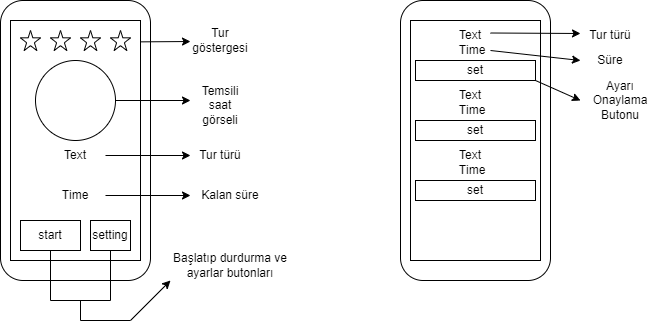

The diagram above was exported from draw.io. Its source (the exported page's mxGraphModel, read from the mxfile embedded in the PNG):
<mxGraphModel dx="1038" dy="547" grid="1" gridSize="10" guides="1" tooltips="1" connect="1" arrows="1" fold="1" page="1" pageScale="1" pageWidth="827" pageHeight="1169" background="#ffffff" math="0" shadow="0">
  <root>
    <mxCell id="0" />
    <mxCell id="1" parent="0" />
    <mxCell id="mEYiCUPdO76qyF-0gGIf-1" value="" style="rounded=1;whiteSpace=wrap;html=1;" vertex="1" parent="1">
      <mxGeometry x="80" y="80" width="150" height="280" as="geometry" />
    </mxCell>
    <mxCell id="mEYiCUPdO76qyF-0gGIf-4" value="" style="rounded=0;whiteSpace=wrap;html=1;" vertex="1" parent="1">
      <mxGeometry x="90" y="100" width="130" height="240" as="geometry" />
    </mxCell>
    <mxCell id="mEYiCUPdO76qyF-0gGIf-7" value="" style="ellipse;whiteSpace=wrap;html=1;aspect=fixed;" vertex="1" parent="1">
      <mxGeometry x="115" y="140" width="80" height="80" as="geometry" />
    </mxCell>
    <mxCell id="mEYiCUPdO76qyF-0gGIf-8" value="" style="verticalLabelPosition=bottom;verticalAlign=top;html=1;shape=mxgraph.basic.star" vertex="1" parent="1">
      <mxGeometry x="100" y="110" width="20" height="20" as="geometry" />
    </mxCell>
    <mxCell id="mEYiCUPdO76qyF-0gGIf-15" value="" style="verticalLabelPosition=bottom;verticalAlign=top;html=1;shape=mxgraph.basic.star" vertex="1" parent="1">
      <mxGeometry x="130" y="110" width="20" height="20" as="geometry" />
    </mxCell>
    <mxCell id="mEYiCUPdO76qyF-0gGIf-17" value="" style="verticalLabelPosition=bottom;verticalAlign=top;html=1;shape=mxgraph.basic.star" vertex="1" parent="1">
      <mxGeometry x="160" y="110" width="20" height="20" as="geometry" />
    </mxCell>
    <mxCell id="mEYiCUPdO76qyF-0gGIf-22" value="" style="verticalLabelPosition=bottom;verticalAlign=top;html=1;shape=mxgraph.basic.star" vertex="1" parent="1">
      <mxGeometry x="190" y="110" width="20" height="20" as="geometry" />
    </mxCell>
    <mxCell id="mEYiCUPdO76qyF-0gGIf-23" value="" style="rounded=1;whiteSpace=wrap;html=1;" vertex="1" parent="1">
      <mxGeometry x="480" y="80" width="150" height="280" as="geometry" />
    </mxCell>
    <mxCell id="mEYiCUPdO76qyF-0gGIf-24" value="" style="rounded=0;whiteSpace=wrap;html=1;" vertex="1" parent="1">
      <mxGeometry x="490" y="100" width="130" height="240" as="geometry" />
    </mxCell>
    <mxCell id="mEYiCUPdO76qyF-0gGIf-30" value="Text" style="text;html=1;strokeColor=none;fillColor=none;align=center;verticalAlign=middle;whiteSpace=wrap;rounded=0;" vertex="1" parent="1">
      <mxGeometry x="125" y="220" width="60" height="30" as="geometry" />
    </mxCell>
    <mxCell id="mEYiCUPdO76qyF-0gGIf-31" value="Time" style="text;html=1;strokeColor=none;fillColor=none;align=center;verticalAlign=middle;whiteSpace=wrap;rounded=0;" vertex="1" parent="1">
      <mxGeometry x="125" y="260" width="60" height="30" as="geometry" />
    </mxCell>
    <mxCell id="mEYiCUPdO76qyF-0gGIf-32" value="start" style="rounded=0;whiteSpace=wrap;html=1;" vertex="1" parent="1">
      <mxGeometry x="100" y="300" width="60" height="30" as="geometry" />
    </mxCell>
    <mxCell id="mEYiCUPdO76qyF-0gGIf-33" value="setting" style="rounded=0;whiteSpace=wrap;html=1;" vertex="1" parent="1">
      <mxGeometry x="170" y="300" width="40" height="30" as="geometry" />
    </mxCell>
    <mxCell id="mEYiCUPdO76qyF-0gGIf-34" value="Text" style="text;html=1;strokeColor=none;fillColor=none;align=center;verticalAlign=middle;whiteSpace=wrap;rounded=0;" vertex="1" parent="1">
      <mxGeometry x="530" y="110" width="40" height="10" as="geometry" />
    </mxCell>
    <mxCell id="mEYiCUPdO76qyF-0gGIf-35" value="Time" style="text;html=1;strokeColor=none;fillColor=none;align=center;verticalAlign=middle;whiteSpace=wrap;rounded=0;" vertex="1" parent="1">
      <mxGeometry x="534" y="120" width="36" height="20" as="geometry" />
    </mxCell>
    <mxCell id="mEYiCUPdO76qyF-0gGIf-39" value="set" style="rounded=0;whiteSpace=wrap;html=1;" vertex="1" parent="1">
      <mxGeometry x="495" y="140" width="120" height="20" as="geometry" />
    </mxCell>
    <mxCell id="mEYiCUPdO76qyF-0gGIf-47" value="set" style="rounded=0;whiteSpace=wrap;html=1;" vertex="1" parent="1">
      <mxGeometry x="495" y="200" width="120" height="20" as="geometry" />
    </mxCell>
    <mxCell id="mEYiCUPdO76qyF-0gGIf-48" value="Text" style="text;html=1;strokeColor=none;fillColor=none;align=center;verticalAlign=middle;whiteSpace=wrap;rounded=0;" vertex="1" parent="1">
      <mxGeometry x="530" y="170" width="40" height="10" as="geometry" />
    </mxCell>
    <mxCell id="mEYiCUPdO76qyF-0gGIf-49" value="Time" style="text;html=1;strokeColor=none;fillColor=none;align=center;verticalAlign=middle;whiteSpace=wrap;rounded=0;" vertex="1" parent="1">
      <mxGeometry x="534" y="180" width="36" height="20" as="geometry" />
    </mxCell>
    <mxCell id="mEYiCUPdO76qyF-0gGIf-53" value="Text" style="text;html=1;strokeColor=none;fillColor=none;align=center;verticalAlign=middle;whiteSpace=wrap;rounded=0;" vertex="1" parent="1">
      <mxGeometry x="530" y="230" width="40" height="10" as="geometry" />
    </mxCell>
    <mxCell id="mEYiCUPdO76qyF-0gGIf-54" value="Time" style="text;html=1;strokeColor=none;fillColor=none;align=center;verticalAlign=middle;whiteSpace=wrap;rounded=0;" vertex="1" parent="1">
      <mxGeometry x="534" y="240" width="36" height="20" as="geometry" />
    </mxCell>
    <mxCell id="mEYiCUPdO76qyF-0gGIf-55" value="set" style="rounded=0;whiteSpace=wrap;html=1;" vertex="1" parent="1">
      <mxGeometry x="495" y="260" width="120" height="20" as="geometry" />
    </mxCell>
    <mxCell id="mEYiCUPdO76qyF-0gGIf-57" value="Tur göstergesi" style="text;html=1;strokeColor=none;fillColor=none;align=center;verticalAlign=middle;whiteSpace=wrap;rounded=0;" vertex="1" parent="1">
      <mxGeometry x="270" y="105" width="60" height="30" as="geometry" />
    </mxCell>
    <mxCell id="mEYiCUPdO76qyF-0gGIf-58" value="" style="endArrow=classic;html=1;rounded=0;strokeColor=default;exitX=0.997;exitY=0.089;exitDx=0;exitDy=0;exitPerimeter=0;" edge="1" parent="1" source="mEYiCUPdO76qyF-0gGIf-4">
      <mxGeometry width="50" height="50" relative="1" as="geometry">
        <mxPoint x="250" y="130" as="sourcePoint" />
        <mxPoint x="270" y="121" as="targetPoint" />
      </mxGeometry>
    </mxCell>
    <mxCell id="mEYiCUPdO76qyF-0gGIf-60" value="Temsili saat görseli" style="text;html=1;strokeColor=none;fillColor=none;align=center;verticalAlign=middle;whiteSpace=wrap;rounded=0;" vertex="1" parent="1">
      <mxGeometry x="270" y="170" width="60" height="30" as="geometry" />
    </mxCell>
    <mxCell id="mEYiCUPdO76qyF-0gGIf-61" value="" style="endArrow=classic;html=1;rounded=0;strokeColor=default;exitX=1;exitY=0.5;exitDx=0;exitDy=0;entryX=0;entryY=0.5;entryDx=0;entryDy=0;" edge="1" parent="1" source="mEYiCUPdO76qyF-0gGIf-30" target="mEYiCUPdO76qyF-0gGIf-62">
      <mxGeometry width="50" height="50" relative="1" as="geometry">
        <mxPoint x="390" y="260" as="sourcePoint" />
        <mxPoint x="270" y="235" as="targetPoint" />
      </mxGeometry>
    </mxCell>
    <mxCell id="mEYiCUPdO76qyF-0gGIf-62" value="Tur türü" style="text;html=1;strokeColor=none;fillColor=none;align=center;verticalAlign=middle;whiteSpace=wrap;rounded=0;" vertex="1" parent="1">
      <mxGeometry x="270" y="220" width="60" height="30" as="geometry" />
    </mxCell>
    <mxCell id="mEYiCUPdO76qyF-0gGIf-63" value="Kalan süre" style="text;html=1;strokeColor=none;fillColor=none;align=center;verticalAlign=middle;whiteSpace=wrap;rounded=0;" vertex="1" parent="1">
      <mxGeometry x="280" y="260" width="60" height="30" as="geometry" />
    </mxCell>
    <mxCell id="mEYiCUPdO76qyF-0gGIf-64" value="" style="endArrow=classic;html=1;rounded=0;strokeColor=default;exitX=1;exitY=0.5;exitDx=0;exitDy=0;" edge="1" parent="1" source="mEYiCUPdO76qyF-0gGIf-31">
      <mxGeometry width="50" height="50" relative="1" as="geometry">
        <mxPoint x="250" y="340" as="sourcePoint" />
        <mxPoint x="270" y="275" as="targetPoint" />
      </mxGeometry>
    </mxCell>
    <mxCell id="mEYiCUPdO76qyF-0gGIf-65" value="" style="endArrow=none;html=1;rounded=0;strokeColor=default;entryX=0.5;entryY=1;entryDx=0;entryDy=0;" edge="1" parent="1" target="mEYiCUPdO76qyF-0gGIf-32">
      <mxGeometry width="50" height="50" relative="1" as="geometry">
        <mxPoint x="130" y="380" as="sourcePoint" />
        <mxPoint x="160" y="370" as="targetPoint" />
      </mxGeometry>
    </mxCell>
    <mxCell id="mEYiCUPdO76qyF-0gGIf-66" value="" style="endArrow=none;html=1;rounded=0;strokeColor=default;" edge="1" parent="1">
      <mxGeometry width="50" height="50" relative="1" as="geometry">
        <mxPoint x="130" y="380" as="sourcePoint" />
        <mxPoint x="190" y="380" as="targetPoint" />
      </mxGeometry>
    </mxCell>
    <mxCell id="mEYiCUPdO76qyF-0gGIf-67" value="" style="endArrow=none;html=1;rounded=0;strokeColor=default;entryX=0.5;entryY=1;entryDx=0;entryDy=0;" edge="1" parent="1" target="mEYiCUPdO76qyF-0gGIf-33">
      <mxGeometry width="50" height="50" relative="1" as="geometry">
        <mxPoint x="190" y="380" as="sourcePoint" />
        <mxPoint x="290" y="360" as="targetPoint" />
      </mxGeometry>
    </mxCell>
    <mxCell id="mEYiCUPdO76qyF-0gGIf-68" value="" style="endArrow=classic;html=1;rounded=0;strokeColor=default;entryX=0;entryY=1;entryDx=0;entryDy=0;" edge="1" parent="1" target="mEYiCUPdO76qyF-0gGIf-69">
      <mxGeometry width="50" height="50" relative="1" as="geometry">
        <mxPoint x="160" y="380" as="sourcePoint" />
        <mxPoint x="240" y="360" as="targetPoint" />
        <Array as="points">
          <mxPoint x="160" y="400" />
          <mxPoint x="210" y="400" />
        </Array>
      </mxGeometry>
    </mxCell>
    <mxCell id="mEYiCUPdO76qyF-0gGIf-69" value="Başlatıp durdurma ve ayarlar butonları" style="text;html=1;strokeColor=none;fillColor=none;align=center;verticalAlign=middle;whiteSpace=wrap;rounded=0;" vertex="1" parent="1">
      <mxGeometry x="250" y="330" width="120" height="30" as="geometry" />
    </mxCell>
    <mxCell id="mEYiCUPdO76qyF-0gGIf-75" value="" style="endArrow=classic;html=1;rounded=0;strokeColor=default;exitX=1;exitY=0.25;exitDx=0;exitDy=0;" edge="1" parent="1" source="mEYiCUPdO76qyF-0gGIf-34">
      <mxGeometry width="50" height="50" relative="1" as="geometry">
        <mxPoint x="740" y="140" as="sourcePoint" />
        <mxPoint x="660" y="113" as="targetPoint" />
      </mxGeometry>
    </mxCell>
    <mxCell id="mEYiCUPdO76qyF-0gGIf-76" value="Tur türü" style="text;html=1;strokeColor=none;fillColor=none;align=center;verticalAlign=middle;whiteSpace=wrap;rounded=0;" vertex="1" parent="1">
      <mxGeometry x="660" y="105" width="60" height="20" as="geometry" />
    </mxCell>
    <mxCell id="mEYiCUPdO76qyF-0gGIf-77" value="" style="endArrow=classic;html=1;rounded=0;strokeColor=default;exitX=1;exitY=0.5;exitDx=0;exitDy=0;" edge="1" parent="1" source="mEYiCUPdO76qyF-0gGIf-7">
      <mxGeometry width="50" height="50" relative="1" as="geometry">
        <mxPoint x="340" y="190" as="sourcePoint" />
        <mxPoint x="270" y="180" as="targetPoint" />
      </mxGeometry>
    </mxCell>
    <mxCell id="mEYiCUPdO76qyF-0gGIf-78" value="" style="endArrow=classic;html=1;rounded=0;strokeColor=default;exitX=1;exitY=0.5;exitDx=0;exitDy=0;" edge="1" parent="1" source="mEYiCUPdO76qyF-0gGIf-35">
      <mxGeometry width="50" height="50" relative="1" as="geometry">
        <mxPoint x="660" y="190" as="sourcePoint" />
        <mxPoint x="660" y="140" as="targetPoint" />
      </mxGeometry>
    </mxCell>
    <mxCell id="mEYiCUPdO76qyF-0gGIf-79" value="Süre" style="text;html=1;strokeColor=none;fillColor=none;align=center;verticalAlign=middle;whiteSpace=wrap;rounded=0;" vertex="1" parent="1">
      <mxGeometry x="660" y="125" width="60" height="30" as="geometry" />
    </mxCell>
    <mxCell id="mEYiCUPdO76qyF-0gGIf-80" value="" style="endArrow=classic;html=1;rounded=0;strokeColor=default;exitX=1;exitY=1;exitDx=0;exitDy=0;" edge="1" parent="1" source="mEYiCUPdO76qyF-0gGIf-39">
      <mxGeometry width="50" height="50" relative="1" as="geometry">
        <mxPoint x="670" y="230" as="sourcePoint" />
        <mxPoint x="660" y="180" as="targetPoint" />
      </mxGeometry>
    </mxCell>
    <mxCell id="mEYiCUPdO76qyF-0gGIf-81" value="Ayarı Onaylama Butonu" style="text;html=1;strokeColor=none;fillColor=none;align=center;verticalAlign=middle;whiteSpace=wrap;rounded=0;" vertex="1" parent="1">
      <mxGeometry x="670" y="165" width="60" height="30" as="geometry" />
    </mxCell>
  </root>
</mxGraphModel>